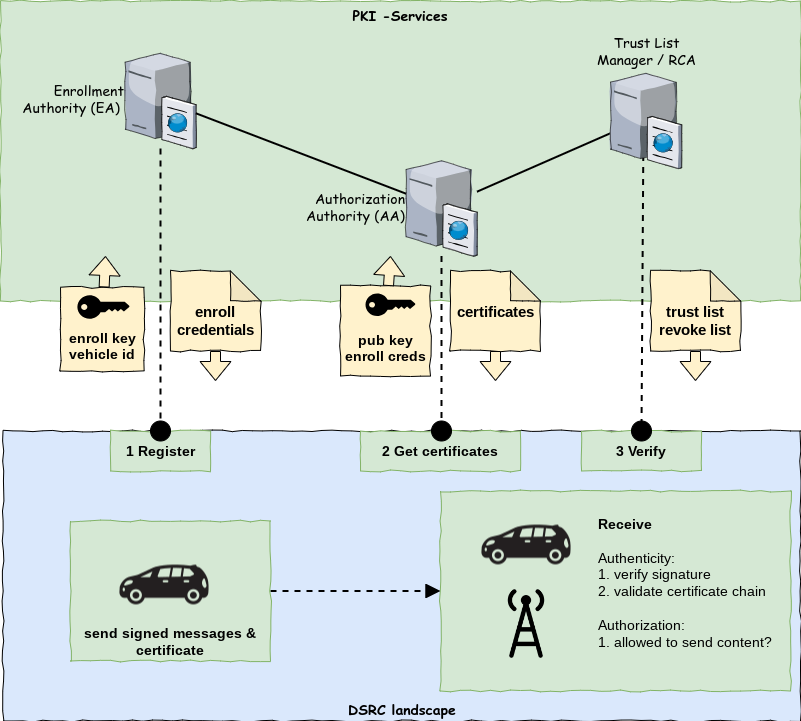

The diagram above was exported from draw.io. Its source (the exported page's mxGraphModel, read from the mxfile embedded in the PNG):
<mxGraphModel dx="1032" dy="2323.5" grid="1" gridSize="10" guides="1" tooltips="1" connect="1" arrows="1" fold="1" page="1" pageScale="1.5" pageWidth="827" pageHeight="1169" math="0" shadow="0">
  <root>
    <mxCell id="0" style=";html=1;" />
    <mxCell id="1" style=";html=1;" parent="0" />
    <mxCell id="6a7d8f32e03d9370-58" value="DSRC landscape" style="whiteSpace=wrap;html=1;fillColor=#dae8fc;fontSize=14;strokeColor=#000000;verticalAlign=bottom;comic=1;fontStyle=1;fontFamily=Comic Sans MS;" parent="1" vertex="1">
      <mxGeometry x="362.5" y="-650" width="797.5" height="290" as="geometry" />
    </mxCell>
    <mxCell id="gUR3r64fsbG9HNeMZte8-86" value="" style="rounded=0;whiteSpace=wrap;html=1;fillColor=#d5e8d4;strokeColor=#82b366;fontSize=14;fontStyle=1;comic=1;verticalAlign=top;align=right;" vertex="1" parent="1">
      <mxGeometry x="800" y="-590" width="350" height="200" as="geometry" />
    </mxCell>
    <mxCell id="gUR3r64fsbG9HNeMZte8-85" value="3 Verify" style="rounded=0;whiteSpace=wrap;html=1;fontSize=14;fontStyle=1;fillColor=#d5e8d4;strokeColor=#82b366;comic=1;" vertex="1" parent="1">
      <mxGeometry x="941" y="-650" width="120" height="40" as="geometry" />
    </mxCell>
    <mxCell id="gUR3r64fsbG9HNeMZte8-84" value="2 Get certificates" style="rounded=0;whiteSpace=wrap;html=1;fontSize=14;fontStyle=1;fillColor=#d5e8d4;strokeColor=#82b366;comic=1;" vertex="1" parent="1">
      <mxGeometry x="720" y="-650" width="160" height="40" as="geometry" />
    </mxCell>
    <mxCell id="gUR3r64fsbG9HNeMZte8-83" value="1 Register" style="rounded=0;whiteSpace=wrap;html=1;fontSize=14;fontStyle=1;fillColor=#d5e8d4;strokeColor=#82b366;comic=1;" vertex="1" parent="1">
      <mxGeometry x="470" y="-650" width="100" height="40" as="geometry" />
    </mxCell>
    <mxCell id="4" value="PKI -Services&lt;br&gt;" style="whiteSpace=wrap;html=1;fillColor=#d5e8d4;fontSize=14;strokeColor=#82b366;verticalAlign=top;labelPosition=center;verticalLabelPosition=middle;align=center;horizontal=1;strokeWidth=1;comic=1;fontStyle=1;fontFamily=Comic Sans MS;" parent="1" vertex="1">
      <mxGeometry x="360" y="-1080" width="800" height="300" as="geometry" />
    </mxCell>
    <mxCell id="2" value="Authorization&lt;div&gt;Authority (AA)&lt;/div&gt;" style="verticalLabelPosition=middle;aspect=fixed;html=1;verticalAlign=middle;strokeColor=none;shape=mxgraph.citrix.cache_server;fillColor=#66B2FF;gradientColor=#0066CC;fontSize=14;labelPosition=left;align=right;comic=1;fontFamily=Comic Sans MS;" parent="1" vertex="1">
      <mxGeometry x="765.5" y="-922.5" width="71" height="97.5" as="geometry" />
    </mxCell>
    <mxCell id="6a7d8f32e03d9370-15" value="Enrollment&lt;div&gt;Authority (EA)&amp;nbsp;&lt;/div&gt;" style="verticalLabelPosition=middle;aspect=fixed;html=1;verticalAlign=middle;strokeColor=none;shape=mxgraph.citrix.cache_server;fillColor=#66B2FF;gradientColor=#0066CC;fontSize=14;labelPosition=left;align=right;comic=1;fontFamily=Comic Sans MS;" parent="1" vertex="1">
      <mxGeometry x="484.5" y="-1030" width="71" height="97.5" as="geometry" />
    </mxCell>
    <mxCell id="8" style="edgeStyle=none;rounded=0;html=1;startSize=10;endSize=10;jettySize=auto;orthogonalLoop=1;fontSize=14;endArrow=none;endFill=0;strokeWidth=2;exitX=0.521;exitY=0.472;exitPerimeter=0;comic=0;fontFamily=Comic Sans MS;" parent="1" source="3" target="2" edge="1">
      <mxGeometry relative="1" as="geometry">
        <mxPoint x="825.5" y="-939" as="sourcePoint" />
        <mxPoint x="963.5" y="-869.2046109510086" as="targetPoint" />
      </mxGeometry>
    </mxCell>
    <mxCell id="15" style="edgeStyle=none;rounded=0;html=1;startSize=10;endSize=10;jettySize=auto;orthogonalLoop=1;fontSize=14;endArrow=none;endFill=0;strokeWidth=2;exitX=0.465;exitY=0.492;exitPerimeter=0;shadow=0;comic=0;fontFamily=Comic Sans MS;dashed=1;" parent="1" source="3" target="gUR3r64fsbG9HNeMZte8-78" edge="1">
      <mxGeometry relative="1" as="geometry">
        <mxPoint x="1216.5" y="-830" as="sourcePoint" />
        <mxPoint x="1010" y="-720" as="targetPoint" />
      </mxGeometry>
    </mxCell>
    <mxCell id="3" value="Trust List&lt;br&gt;Manager / RCA" style="verticalLabelPosition=top;aspect=fixed;html=1;verticalAlign=bottom;strokeColor=none;shape=mxgraph.citrix.cache_server;fillColor=#66B2FF;gradientColor=#0066CC;fontSize=14;labelPosition=center;align=center;comic=1;fontFamily=Comic Sans MS;" parent="1" vertex="1">
      <mxGeometry x="970" y="-1010" width="71" height="97.5" as="geometry" />
    </mxCell>
    <mxCell id="16" style="edgeStyle=none;rounded=0;html=1;startSize=10;endSize=10;jettySize=auto;orthogonalLoop=1;fontSize=14;endArrow=none;endFill=0;strokeWidth=2;comic=0;fontFamily=Comic Sans MS;" parent="1" source="2" target="6a7d8f32e03d9370-15" edge="1">
      <mxGeometry relative="1" as="geometry">
        <mxPoint x="1007" y="-1024" as="sourcePoint" />
        <mxPoint x="892.5" y="-892.1341666666667" as="targetPoint" />
      </mxGeometry>
    </mxCell>
    <mxCell id="18" style="edgeStyle=none;rounded=0;html=1;startSize=10;endSize=10;jettySize=auto;orthogonalLoop=1;fontSize=14;endArrow=none;endFill=0;strokeWidth=2;shadow=0;comic=0;fontFamily=Comic Sans MS;dashed=1;" parent="1" source="2" target="gUR3r64fsbG9HNeMZte8-77" edge="1">
      <mxGeometry relative="1" as="geometry">
        <mxPoint x="997" y="-964" as="sourcePoint" />
        <mxPoint x="770" y="-680" as="targetPoint" />
      </mxGeometry>
    </mxCell>
    <mxCell id="19" style="edgeStyle=none;rounded=0;html=1;startSize=10;endSize=10;jettySize=auto;orthogonalLoop=1;fontSize=14;endArrow=none;endFill=0;strokeWidth=2;shadow=0;comic=0;fontFamily=Comic Sans MS;dashed=1;" parent="1" source="6a7d8f32e03d9370-15" target="gUR3r64fsbG9HNeMZte8-75" edge="1">
      <mxGeometry relative="1" as="geometry">
        <mxPoint x="1007" y="-954" as="sourcePoint" />
        <mxPoint x="560" y="-690" as="targetPoint" />
      </mxGeometry>
    </mxCell>
    <mxCell id="gUR3r64fsbG9HNeMZte8-38" value="" style="shape=image;html=1;verticalAlign=top;verticalLabelPosition=bottom;labelBackgroundColor=none;imageAspect=0;aspect=fixed;image=https://cdn4.iconfinder.com/data/icons/transportation-190/1000/carrier_office_people_person_people_carrier_people_business_success-128.png;" vertex="1" parent="1">
      <mxGeometry x="822" y="-600" width="128" height="128" as="geometry" />
    </mxCell>
    <mxCell id="gUR3r64fsbG9HNeMZte8-40" value="" style="shape=image;html=1;verticalAlign=top;verticalLabelPosition=bottom;labelBackgroundColor=none;imageAspect=0;aspect=fixed;image=https://cdn1.iconfinder.com/data/icons/iconoir-vol-1/24/antenna-128.png;fontSize=14;fontStyle=1" vertex="1" parent="1">
      <mxGeometry x="851" y="-492" width="70" height="70" as="geometry" />
    </mxCell>
    <mxCell id="gUR3r64fsbG9HNeMZte8-52" value="" style="group" vertex="1" connectable="0" parent="1">
      <mxGeometry x="710" y="-825" width="80" height="120" as="geometry" />
    </mxCell>
    <mxCell id="gUR3r64fsbG9HNeMZte8-48" value="" style="group" vertex="1" connectable="0" parent="gUR3r64fsbG9HNeMZte8-52">
      <mxGeometry y="30" width="80" height="90" as="geometry" />
    </mxCell>
    <mxCell id="gUR3r64fsbG9HNeMZte8-46" value="&lt;div style=&quot;font-size: 14px;&quot;&gt;&lt;b&gt;&lt;br style=&quot;font-size: 14px;&quot;&gt;&lt;/b&gt;&lt;/div&gt;&lt;div style=&quot;font-size: 14px;&quot;&gt;&lt;b&gt;&lt;br style=&quot;font-size: 14px;&quot;&gt;&lt;/b&gt;&lt;/div&gt;&lt;b&gt;pub key&lt;/b&gt;&lt;div style=&quot;font-size: 14px;&quot;&gt;&lt;b&gt;enroll creds&lt;/b&gt;&lt;/div&gt;" style="whiteSpace=wrap;html=1;aspect=fixed;fontSize=14;comic=1;fillColor=#fff2cc;strokeColor=#000000;" vertex="1" parent="gUR3r64fsbG9HNeMZte8-48">
      <mxGeometry x="-10" width="90" height="90" as="geometry" />
    </mxCell>
    <mxCell id="gUR3r64fsbG9HNeMZte8-45" value="" style="points=[[0,0.5,0],[0.24,0,0],[0.5,0.28,0],[0.995,0.475,0],[0.5,0.72,0],[0.24,1,0]];verticalLabelPosition=bottom;sketch=0;html=1;verticalAlign=top;aspect=fixed;align=center;pointerEvents=1;shape=mxgraph.cisco19.key;fillColor=#000000;strokeColor=#000000;" vertex="1" parent="gUR3r64fsbG9HNeMZte8-48">
      <mxGeometry x="15" y="7.5" width="50" height="22.5" as="geometry" />
    </mxCell>
    <mxCell id="gUR3r64fsbG9HNeMZte8-50" value="" style="shape=flexArrow;endArrow=classic;html=1;rounded=0;labelBackgroundColor=#000000;fillColor=#fff2cc;strokeColor=#000000;" edge="1" parent="gUR3r64fsbG9HNeMZte8-52" source="gUR3r64fsbG9HNeMZte8-46">
      <mxGeometry width="50" height="50" relative="1" as="geometry">
        <mxPoint x="20" y="20" as="sourcePoint" />
        <mxPoint x="40" as="targetPoint" />
      </mxGeometry>
    </mxCell>
    <mxCell id="gUR3r64fsbG9HNeMZte8-55" value="" style="group;fontStyle=1" vertex="1" connectable="0" parent="1">
      <mxGeometry x="420" y="-825" width="90" height="115" as="geometry" />
    </mxCell>
    <mxCell id="gUR3r64fsbG9HNeMZte8-56" value="" style="group" vertex="1" connectable="0" parent="gUR3r64fsbG9HNeMZte8-55">
      <mxGeometry y="31.363636363636363" width="90" height="83.63636363636363" as="geometry" />
    </mxCell>
    <mxCell id="gUR3r64fsbG9HNeMZte8-57" value="&lt;div style=&quot;font-size: 14px;&quot;&gt;&lt;b&gt;&lt;br&gt;&lt;/b&gt;&lt;/div&gt;&lt;div style=&quot;font-size: 14px;&quot;&gt;&lt;b&gt;&lt;br&gt;&lt;/b&gt;&lt;/div&gt;&lt;div style=&quot;font-size: 14px;&quot;&gt;&lt;b&gt;enroll key&lt;/b&gt;&lt;/div&gt;&lt;div style=&quot;font-size: 14px;&quot;&gt;&lt;b&gt;vehicle id&lt;/b&gt;&lt;/div&gt;" style="whiteSpace=wrap;html=1;aspect=fixed;fontSize=14;comic=1;fillColor=#fff2cc;strokeColor=#000000;" vertex="1" parent="gUR3r64fsbG9HNeMZte8-56">
      <mxGeometry width="83.63636363636363" height="83.63636363636363" as="geometry" />
    </mxCell>
    <mxCell id="gUR3r64fsbG9HNeMZte8-58" value="" style="points=[[0,0.5,0],[0.24,0,0],[0.5,0.28,0],[0.995,0.475,0],[0.5,0.72,0],[0.24,1,0]];verticalLabelPosition=bottom;sketch=0;html=1;verticalAlign=top;aspect=fixed;align=center;pointerEvents=1;shape=mxgraph.cisco19.key;fillColor=#000000;strokeColor=#000000;" vertex="1" parent="gUR3r64fsbG9HNeMZte8-56">
      <mxGeometry x="16.875" y="7.840909090909091" width="52.27272727272727" height="23.522727272727273" as="geometry" />
    </mxCell>
    <mxCell id="gUR3r64fsbG9HNeMZte8-59" value="" style="shape=flexArrow;endArrow=classic;html=1;rounded=0;labelBackgroundColor=#000000;fillColor=#fff2cc;strokeColor=#000000;" edge="1" parent="gUR3r64fsbG9HNeMZte8-55" source="gUR3r64fsbG9HNeMZte8-57">
      <mxGeometry width="50" height="50" relative="1" as="geometry">
        <mxPoint x="22.5" y="20.909090909090907" as="sourcePoint" />
        <mxPoint x="45" as="targetPoint" />
      </mxGeometry>
    </mxCell>
    <mxCell id="gUR3r64fsbG9HNeMZte8-62" value="" style="group" vertex="1" connectable="0" parent="1">
      <mxGeometry x="1010" y="-810" width="90" height="110" as="geometry" />
    </mxCell>
    <mxCell id="gUR3r64fsbG9HNeMZte8-53" value="&lt;div&gt;&lt;br&gt;&lt;/div&gt;trust list&lt;div&gt;revoke list&lt;/div&gt;" style="shape=note;whiteSpace=wrap;html=1;backgroundOutline=1;darkOpacity=0.05;comic=1;fontSize=15;fontStyle=1;textShadow=0;fillColor=#fff2cc;strokeColor=#000000;" vertex="1" parent="gUR3r64fsbG9HNeMZte8-62">
      <mxGeometry width="90" height="80" as="geometry" />
    </mxCell>
    <mxCell id="gUR3r64fsbG9HNeMZte8-54" value="" style="shape=flexArrow;endArrow=classic;html=1;rounded=0;labelBackgroundColor=#000000;fillColor=#fff2cc;strokeColor=#000000;" edge="1" parent="gUR3r64fsbG9HNeMZte8-62" source="gUR3r64fsbG9HNeMZte8-53">
      <mxGeometry width="50" height="50" relative="1" as="geometry">
        <mxPoint x="40" y="110" as="sourcePoint" />
        <mxPoint x="45" y="110" as="targetPoint" />
      </mxGeometry>
    </mxCell>
    <mxCell id="gUR3r64fsbG9HNeMZte8-63" value="" style="group" vertex="1" connectable="0" parent="1">
      <mxGeometry x="810" y="-810" width="90" height="110" as="geometry" />
    </mxCell>
    <mxCell id="gUR3r64fsbG9HNeMZte8-36" value="certificates" style="shape=note;whiteSpace=wrap;html=1;backgroundOutline=1;darkOpacity=0.05;comic=1;fontSize=15;fontStyle=1;textShadow=0;fillColor=#fff2cc;strokeColor=#000000;" vertex="1" parent="gUR3r64fsbG9HNeMZte8-63">
      <mxGeometry width="90" height="80" as="geometry" />
    </mxCell>
    <mxCell id="gUR3r64fsbG9HNeMZte8-44" value="" style="shape=flexArrow;endArrow=classic;html=1;rounded=0;labelBackgroundColor=#000000;fillColor=#fff2cc;strokeColor=#000000;" edge="1" parent="gUR3r64fsbG9HNeMZte8-63" source="gUR3r64fsbG9HNeMZte8-36">
      <mxGeometry width="50" height="50" relative="1" as="geometry">
        <mxPoint x="54.5" y="70" as="sourcePoint" />
        <mxPoint x="45" y="110" as="targetPoint" />
      </mxGeometry>
    </mxCell>
    <mxCell id="gUR3r64fsbG9HNeMZte8-64" value="" style="group" vertex="1" connectable="0" parent="1">
      <mxGeometry x="530" y="-810" width="90" height="110" as="geometry" />
    </mxCell>
    <mxCell id="gUR3r64fsbG9HNeMZte8-65" value="&lt;div&gt;&lt;br&gt;&lt;/div&gt;enroll&lt;div&gt;credentials&lt;/div&gt;" style="shape=note;whiteSpace=wrap;html=1;backgroundOutline=1;darkOpacity=0.05;comic=1;fontSize=15;fontStyle=1;textShadow=0;fillColor=#fff2cc;strokeColor=#000000;" vertex="1" parent="gUR3r64fsbG9HNeMZte8-64">
      <mxGeometry width="90" height="80" as="geometry" />
    </mxCell>
    <mxCell id="gUR3r64fsbG9HNeMZte8-66" value="" style="shape=flexArrow;endArrow=classic;html=1;rounded=0;labelBackgroundColor=#000000;fillColor=#fff2cc;strokeColor=#000000;" edge="1" parent="gUR3r64fsbG9HNeMZte8-64" source="gUR3r64fsbG9HNeMZte8-65">
      <mxGeometry width="50" height="50" relative="1" as="geometry">
        <mxPoint x="40" y="110" as="sourcePoint" />
        <mxPoint x="45" y="110" as="targetPoint" />
      </mxGeometry>
    </mxCell>
    <mxCell id="gUR3r64fsbG9HNeMZte8-74" style="edgeStyle=none;rounded=0;html=1;startSize=10;endSize=10;jettySize=auto;orthogonalLoop=1;fontSize=14;endArrow=block;endFill=1;strokeWidth=2;shadow=0;comic=0;fontFamily=Comic Sans MS;dashed=1;startArrow=none;startFill=0;" edge="1" parent="1" source="gUR3r64fsbG9HNeMZte8-72" target="gUR3r64fsbG9HNeMZte8-86">
      <mxGeometry relative="1" as="geometry">
        <mxPoint x="1011" y="-668" as="sourcePoint" />
        <mxPoint x="999" y="-560" as="targetPoint" />
      </mxGeometry>
    </mxCell>
    <mxCell id="gUR3r64fsbG9HNeMZte8-75" value="" style="ellipse;whiteSpace=wrap;html=1;aspect=fixed;fillColor=#000000;" vertex="1" parent="1">
      <mxGeometry x="510" y="-660" width="20" height="20" as="geometry" />
    </mxCell>
    <mxCell id="gUR3r64fsbG9HNeMZte8-77" value="" style="ellipse;whiteSpace=wrap;html=1;aspect=fixed;fillColor=#000000;" vertex="1" parent="1">
      <mxGeometry x="791" y="-660" width="20" height="20" as="geometry" />
    </mxCell>
    <mxCell id="gUR3r64fsbG9HNeMZte8-78" value="" style="ellipse;whiteSpace=wrap;html=1;aspect=fixed;fillColor=#000000;" vertex="1" parent="1">
      <mxGeometry x="991" y="-660" width="20" height="20" as="geometry" />
    </mxCell>
    <mxCell id="gUR3r64fsbG9HNeMZte8-87" value="&lt;div style=&quot;text-align: left;&quot;&gt;&lt;span style=&quot;font-size: 14px; font-weight: 700; background-color: initial;&quot;&gt;Receive&lt;/span&gt;&lt;/div&gt;&lt;div style=&quot;text-align: left;&quot;&gt;&lt;span style=&quot;font-size: 14px; font-weight: 700; background-color: initial;&quot;&gt;&lt;br&gt;&lt;/span&gt;&lt;/div&gt;&lt;div style=&quot;text-align: left;&quot;&gt;&lt;span style=&quot;font-size: 14px; background-color: initial;&quot;&gt;Authenticity:&lt;/span&gt;&lt;/div&gt;&lt;div style=&quot;text-align: left;&quot;&gt;&lt;span style=&quot;font-size: 14px; background-color: initial;&quot;&gt;1. verify signature&lt;/span&gt;&lt;/div&gt;&lt;div style=&quot;text-align: left; font-size: 14px;&quot;&gt;2. validate certificate chain&lt;/div&gt;&lt;div style=&quot;text-align: left; font-size: 14px;&quot;&gt;&lt;br&gt;&lt;/div&gt;&lt;div style=&quot;text-align: left; font-size: 14px;&quot;&gt;Authorization:&lt;/div&gt;&lt;div style=&quot;text-align: left; font-size: 14px;&quot;&gt;1. allowed to send content?&lt;/div&gt;&lt;div style=&quot;text-align: left; font-size: 14px; font-weight: 700;&quot;&gt;&lt;br&gt;&lt;/div&gt;" style="rounded=0;whiteSpace=wrap;html=1;verticalAlign=middle;strokeColor=none;fillColor=none;" vertex="1" parent="1">
      <mxGeometry x="950" y="-580" width="190" height="180" as="geometry" />
    </mxCell>
    <mxCell id="gUR3r64fsbG9HNeMZte8-88" value="" style="group" vertex="1" connectable="0" parent="1">
      <mxGeometry x="430" y="-560" width="200" height="140" as="geometry" />
    </mxCell>
    <mxCell id="gUR3r64fsbG9HNeMZte8-72" value="send signed messages &amp;amp; certificate" style="rounded=0;whiteSpace=wrap;html=1;fillColor=#d5e8d4;strokeColor=#82b366;fontSize=14;fontStyle=1;comic=1;verticalAlign=bottom;" vertex="1" parent="gUR3r64fsbG9HNeMZte8-88">
      <mxGeometry width="200" height="140" as="geometry" />
    </mxCell>
    <mxCell id="gUR3r64fsbG9HNeMZte8-39" value="" style="shape=image;html=1;verticalAlign=top;verticalLabelPosition=bottom;labelBackgroundColor=none;imageAspect=0;aspect=fixed;image=https://cdn4.iconfinder.com/data/icons/transportation-190/1000/carrier_office_people_person_people_carrier_people_business_success-128.png;fontStyle=1;fontSize=14;" vertex="1" parent="gUR3r64fsbG9HNeMZte8-88">
      <mxGeometry x="30" width="128" height="128" as="geometry" />
    </mxCell>
  </root>
</mxGraphModel>